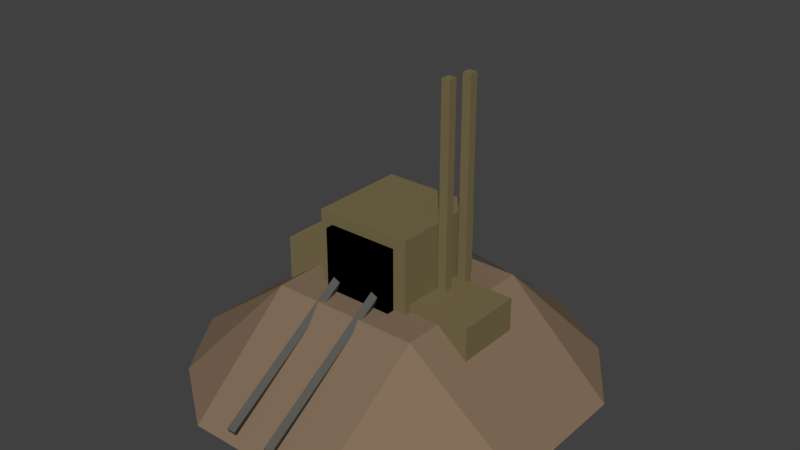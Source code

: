 # Source: Mine.blend  (saved by Blender 2.78.0; exported with 4.5.12 LTS)
import bpy
from mathutils import Matrix  # noqa: F401  (used for matrix-valued properties, if any)

bpy.ops.wm.read_factory_settings(use_empty=True)
scene = bpy.context.scene
scene.name = 'Scene'

# ---- collections
col_collection_1 = bpy.data.collections.new('Collection 1'); scene.collection.children.link(col_collection_1)

# ---- materials (node trees are filled in below, after node groups)
mat_material_005 = bpy.data.materials.new('Material.005')
mat_material_005.alpha_threshold = 0.0
mat_material_005.use_transparent_shadow = False
mat_material_005.diffuse_color = (0.1025, 0.09851, 0.08715, 1.0)
mat_material_005.specular_color = (0.196, 0.1615, 0.1103)
mat_material_005.roughness = 0.5
mat_material_003 = bpy.data.materials.new('Material.003')
mat_material_003.alpha_threshold = 0.0
mat_material_003.use_transparent_shadow = False
mat_material_003.diffuse_color = (0.1902, 0.1515, 0.07286, 1.0)
mat_material_003.specular_color = (0.196, 0.1615, 0.1103)
mat_material_003.roughness = 0.5
mat_material_004 = bpy.data.materials.new('Material.004')
mat_material_004.alpha_threshold = 0.0
mat_material_004.use_transparent_shadow = False
mat_material_004.diffuse_color = (0.0, 0.0, 0.0, 1.0)
mat_material_004.specular_color = (0.0, 0.0, 0.0)
mat_material_004.roughness = 0.5
mat_material_002 = bpy.data.materials.new('Material.002')
mat_material_002.alpha_threshold = 0.0
mat_material_002.use_transparent_shadow = False
mat_material_002.diffuse_color = (0.2266, 0.1596, 0.1027, 1.0)
mat_material_002.specular_color = (0.3343, 0.2974, 0.2014)
mat_material_002.roughness = 0.5

# ---- material node trees

# ---- world
world_world = bpy.data.worlds.new('World'); scene.world = world_world
world_world.color = (0.05088, 0.05088, 0.05088)
world_world.use_sun_shadow = False
world_world.sun_shadow_jitter_overblur = 0.0
world_world.cycles.sampling_method = 'MANUAL'

# ---- meshes
me_cube_009 = bpy.data.meshes.new('Cube.009')
me_cube_009.from_pydata([(-1.0, -1.0, -1.0), (-1.0, -1.0, 1.0), (-1.0, 1.0, -1.0), (-1.0, 1.0, 1.0), (1.0, -1.0, -1.0), (1.0, -1.0, 1.0), (1.0, 1.0, -1.0), (1.0, 1.0, 1.0)], [], [(0, 1, 3, 2), (2, 3, 7, 6), (6, 7, 5, 4), (4, 5, 1, 0), (2, 6, 4, 0), (7, 3, 1, 5)])
me_cube_009.materials.append(mat_material_005)
me_cube_009.use_remesh_preserve_volume = False
me_cube_009.use_remesh_preserve_attributes = False
me_cube_009.use_mirror_vertex_groups = False
me_cube_009.update()
me_cube_008 = bpy.data.meshes.new('Cube.008')
me_cube_008.from_pydata([(-1.0, -1.0, -1.0), (-1.0, -1.0, 1.0), (-1.0, 1.0, -1.0), (-1.0, 1.0, 1.0), (1.0, -1.0, -1.0), (1.0, -1.0, 1.0), (1.0, 1.0, -1.0), (1.0, 1.0, 1.0)], [], [(0, 1, 3, 2), (2, 3, 7, 6), (6, 7, 5, 4), (4, 5, 1, 0), (2, 6, 4, 0), (7, 3, 1, 5)])
me_cube_008.materials.append(mat_material_005)
me_cube_008.use_remesh_preserve_volume = False
me_cube_008.use_remesh_preserve_attributes = False
me_cube_008.use_mirror_vertex_groups = False
me_cube_008.update()
me_cube_007 = bpy.data.meshes.new('Cube.007')
me_cube_007.from_pydata([(-1.0, -1.0, -1.0), (-1.0, -1.0, 1.0), (-1.0, 1.0, -1.0), (-1.0, 1.0, 1.0), (1.0, -1.0, -1.0), (1.0, -1.0, 1.0), (1.0, 1.0, -1.0), (1.0, 1.0, 1.0)], [], [(0, 1, 3, 2), (2, 3, 7, 6), (6, 7, 5, 4), (4, 5, 1, 0), (2, 6, 4, 0), (7, 3, 1, 5)])
me_cube_007.materials.append(mat_material_003)
me_cube_007.use_remesh_preserve_volume = False
me_cube_007.use_remesh_preserve_attributes = False
me_cube_007.use_mirror_vertex_groups = False
me_cube_007.update()
me_cube_006 = bpy.data.meshes.new('Cube.006')
me_cube_006.from_pydata([(-1.0, -1.0, -1.0), (-1.0, -1.0, 1.0), (-1.0, 1.0, -1.0), (-1.0, 1.0, 1.0), (1.0, -1.0, -1.0), (1.0, -1.0, 1.0), (1.0, 1.0, -1.0), (1.0, 1.0, 1.0)], [], [(0, 1, 3, 2), (2, 3, 7, 6), (6, 7, 5, 4), (4, 5, 1, 0), (2, 6, 4, 0), (7, 3, 1, 5)])
me_cube_006.materials.append(mat_material_003)
me_cube_006.use_remesh_preserve_volume = False
me_cube_006.use_remesh_preserve_attributes = False
me_cube_006.use_mirror_vertex_groups = False
me_cube_006.update()
me_cube_005 = bpy.data.meshes.new('Cube.005')
me_cube_005.from_pydata([(-1.0, -1.0, -1.0), (-1.0, -1.0, 1.0), (-1.0, 1.0, -1.0), (-1.0, 1.0, 1.0), (1.0, -1.0, -1.0), (1.0, -1.0, 1.0), (1.0, 1.0, -1.0), (1.0, 1.0, 1.0)], [], [(0, 1, 3, 2), (2, 3, 7, 6), (6, 7, 5, 4), (4, 5, 1, 0), (2, 6, 4, 0), (7, 3, 1, 5)])
me_cube_005.materials.append(mat_material_005)
me_cube_005.use_remesh_preserve_volume = False
me_cube_005.use_remesh_preserve_attributes = False
me_cube_005.use_mirror_vertex_groups = False
me_cube_005.update()
me_cube_004 = bpy.data.meshes.new('Cube.004')
me_cube_004.from_pydata([(-1.0, -1.0, -1.0), (-1.0, -1.0, 1.0), (-1.0, 1.0, -1.0), (-1.0, 1.0, 1.0), (1.0, -1.0, -1.0), (1.0, -1.0, 1.0), (1.0, 1.0, -1.0), (1.0, 1.0, 1.0)], [], [(0, 1, 3, 2), (2, 3, 7, 6), (6, 7, 5, 4), (4, 5, 1, 0), (2, 6, 4, 0), (7, 3, 1, 5)])
me_cube_004.materials.append(mat_material_005)
me_cube_004.use_remesh_preserve_volume = False
me_cube_004.use_remesh_preserve_attributes = False
me_cube_004.use_mirror_vertex_groups = False
me_cube_004.update()
me_cube_003 = bpy.data.meshes.new('Cube.003')
me_cube_003.from_pydata([(-1.0, -1.0, -1.0), (-1.0, -1.0, 1.0), (-1.0, 1.0, -1.0), (-1.0, 1.0, 1.0), (1.0, -1.0, -1.0), (1.0, -1.0, 1.0), (1.0, 1.0, -1.0), (1.0, 1.0, 1.0)], [], [(0, 1, 3, 2), (2, 3, 7, 6), (6, 7, 5, 4), (4, 5, 1, 0), (2, 6, 4, 0), (7, 3, 1, 5)])
me_cube_003.materials.append(mat_material_003)
me_cube_003.use_remesh_preserve_volume = False
me_cube_003.use_remesh_preserve_attributes = False
me_cube_003.use_mirror_vertex_groups = False
me_cube_003.update()
me_cube_002 = bpy.data.meshes.new('Cube.002')
me_cube_002.from_pydata([(-1.0, -1.0, -1.0), (-1.0, -1.0, 1.0), (-1.0, 1.0, -1.0), (-1.0, 1.0, 1.0), (1.0, -1.0, -1.0), (1.0, -1.0, 1.0), (1.0, 1.0, -1.0), (1.0, 1.0, 1.0)], [], [(0, 1, 3, 2), (2, 3, 7, 6), (6, 7, 5, 4), (4, 5, 1, 0), (2, 6, 4, 0), (7, 3, 1, 5)])
me_cube_002.materials.append(mat_material_003)
me_cube_002.use_remesh_preserve_volume = False
me_cube_002.use_remesh_preserve_attributes = False
me_cube_002.use_mirror_vertex_groups = False
me_cube_002.update()
me_cube_001 = bpy.data.meshes.new('Cube.001')
me_cube_001.from_pydata([(-1.0, -1.0, -1.0), (-1.0, -1.0, 1.0), (-1.0, 1.0, -1.0), (-1.0, 1.0, 1.0), (1.0, -1.0, -1.0), (1.0, -1.0, 1.0), (1.0, 1.0, -1.0), (1.0, 1.0, 1.0)], [], [(0, 1, 3, 2), (2, 3, 7, 6), (6, 7, 5, 4), (4, 5, 1, 0), (2, 6, 4, 0), (7, 3, 1, 5)])
me_cube_001.materials.append(mat_material_004)
me_cube_001.use_remesh_preserve_volume = False
me_cube_001.use_remesh_preserve_attributes = False
me_cube_001.use_mirror_vertex_groups = False
me_cube_001.update()
me_cube = bpy.data.meshes.new('Cube')
me_cube.from_pydata([(-1.0, -1.0, -1.0), (-1.0, -1.0, 1.0), (-1.0, 1.0, -1.0), (-1.0, 1.0, 1.0), (1.0, -1.0, -1.0), (1.0, -1.0, 1.0), (1.0, 1.0, -1.0), (1.0, 1.0, 1.0)], [], [(0, 1, 3, 2), (2, 3, 7, 6), (6, 7, 5, 4), (4, 5, 1, 0), (2, 6, 4, 0), (7, 3, 1, 5)])
me_cube.materials.append(mat_material_003)
me_cube.use_remesh_preserve_volume = False
me_cube.use_remesh_preserve_attributes = False
me_cube.use_mirror_vertex_groups = False
me_cube.update()
me_plane_004 = bpy.data.meshes.new('Plane.004')
me_plane_004.from_pydata([(-0.9343, -0.9441, -0.3457), (0.9041, -0.9441, -0.3457), (-0.9343, 0.8943, -0.3457), (0.9041, 0.8943, -0.3457), (-1.225, -0.02809, -0.3142), (0.007447, -1.291, -0.3478), (1.224, -0.02687, -0.3802), (-0.003428, 1.192, -0.3473), (-0.01005, -0.0138, 0.2209), (-1.225, -0.4877, -0.3142), (0.467, -1.291, -0.3478), (1.224, 0.4327, -0.3802), (-0.463, 1.192, -0.3473), (-1.225, 0.4315, -0.3142), (-0.4521, -1.291, -0.3478), (1.224, -0.4865, -0.3802), (0.4562, 1.192, -0.3473), (-0.01005, 0.4862, 0.2209), (-0.01005, -0.5138, 0.2209), (-0.5101, -0.0138, 0.2209), (0.4899, -0.0138, 0.2209), (0.4899, -0.5138, 0.2209), (-0.5101, -0.5138, 0.2209), (-0.5101, 0.4862, 0.2209), (0.4899, 0.4862, 0.2209)], [], [(24, 11, 3, 16), (23, 17, 7, 12), (22, 18, 8, 19), (21, 15, 6, 20), (18, 21, 20, 8), (5, 10, 21, 18), (10, 1, 15, 21), (9, 22, 19, 4), (0, 14, 22, 9), (14, 5, 18, 22), (13, 23, 12, 2), (4, 19, 23, 13), (19, 8, 17, 23), (17, 24, 16, 7), (8, 20, 24, 17), (20, 6, 11, 24)])
me_plane_004.materials.append(mat_material_002)
me_plane_004.use_remesh_preserve_volume = False
me_plane_004.use_remesh_preserve_attributes = False
me_plane_004.use_mirror_vertex_groups = False
me_plane_004.update()

# ---- objects
ob_cube_009 = bpy.data.objects.new('Cube.009', me_cube_009)
ob_cube_008 = bpy.data.objects.new('Cube.008', me_cube_008)
ob_cube_007 = bpy.data.objects.new('Cube.007', me_cube_007)
ob_cube_006 = bpy.data.objects.new('Cube.006', me_cube_006)
ob_cube_005 = bpy.data.objects.new('Cube.005', me_cube_005)
ob_cube_004 = bpy.data.objects.new('Cube.004', me_cube_004)
ob_cube_003 = bpy.data.objects.new('Cube.003', me_cube_003)
ob_cube_002 = bpy.data.objects.new('Cube.002', me_cube_002)
ob_cube_001 = bpy.data.objects.new('Cube.001', me_cube_001)
ob_cube = bpy.data.objects.new('Cube', me_cube)
ob_plane = bpy.data.objects.new('Plane', me_plane_004)

# ---- transforms, parenting, visibility, modifiers, constraints
ob_cube_009.location = (-0.03408, 0.5949, -0.07686)
ob_cube_009.rotation_euler = (0.4101, -0.8379, 0.9973)
ob_cube_009.scale = (0.01634, 0.01634, 0.3873)
ob_cube_009.lineart.crease_threshold = 0.0
ob_cube_008.location = (0.1462, 0.5842, -0.06012)
ob_cube_008.rotation_euler = (0.4101, -0.8379, 0.9973)
ob_cube_008.scale = (0.01634, 0.01634, 0.3873)
ob_cube_008.lineart.crease_threshold = 0.0
ob_cube_007.location = (0.3923, -0.05141, -0.003813)
ob_cube_007.scale = (0.1596, 0.1596, 0.1596)
ob_cube_007.lineart.crease_threshold = 0.0
ob_cube_006.location = (-0.3474, 0.001464, 0.04251)
ob_cube_006.scale = (0.1596, 0.1596, 0.1596)
ob_cube_006.lineart.crease_threshold = 0.0
ob_cube_005.location = (0.1207, -0.585, -0.01326)
ob_cube_005.rotation_euler = (2.603, -0.9368, -0.8987)
ob_cube_005.scale = (0.01797, 0.01797, 0.4261)
ob_cube_005.lineart.crease_threshold = 0.0
ob_cube_004.location = (-0.09463, -0.5842, -0.01956)
ob_cube_004.rotation_euler = (2.603, -0.9368, -0.8987)
ob_cube_004.scale = (0.01797, 0.01797, 0.4261)
ob_cube_004.lineart.crease_threshold = 0.0
ob_cube_003.location = (0.2951, 0.1132, 0.6098)
ob_cube_003.scale = (0.0211, 0.0211, 0.5003)
ob_cube_003.lineart.crease_threshold = 0.0
ob_cube_002.location = (0.2824, -0.00929, 0.6148)
ob_cube_002.scale = (0.0211, 0.0211, 0.5003)
ob_cube_002.lineart.crease_threshold = 0.0
ob_cube_001.location = (0.01942, -0.005397, 0.2429)
ob_cube_001.scale = (0.1709, 0.2761, 0.172)
ob_cube_001.lineart.crease_threshold = 0.0
ob_cube.location = (0.01928, -0.008946, 0.2365)
ob_cube.scale = (0.2347, 0.2347, 0.2347)
ob_cube.lineart.crease_threshold = 0.0
ob_plane.location = (0.04522, -0.01845, -0.0433)
ob_plane.scale = (0.7304, 0.7304, 0.7304)
ob_plane.lineart.crease_threshold = 0.0

# ---- collection membership
col_collection_1.objects.link(ob_cube_009)
col_collection_1.objects.link(ob_cube_008)
col_collection_1.objects.link(ob_cube_007)
col_collection_1.objects.link(ob_cube_006)
col_collection_1.objects.link(ob_cube_005)
col_collection_1.objects.link(ob_cube_004)
col_collection_1.objects.link(ob_cube_003)
col_collection_1.objects.link(ob_cube_002)
col_collection_1.objects.link(ob_cube_001)
col_collection_1.objects.link(ob_cube)
col_collection_1.objects.link(ob_plane)

# ---- scene / render settings (as saved in the file)
scene.frame_start = 1; scene.frame_end = 250; scene.frame_set(1)
scene.render.engine = 'BLENDER_EEVEE_NEXT'
scene.render.resolution_percentage = 50
scene.render.dither_intensity = 0.0
scene.cycles.use_denoising = False
scene.cycles.samples = 128
scene.cycles.sampling_pattern = 'TABULATED_SOBOL'
scene.cycles.light_sampling_threshold = 0.0
scene.cycles.use_adaptive_sampling = False
scene.cycles.use_light_tree = False
scene.cycles.blur_glossy = 0.0
scene.cycles.sample_clamp_indirect = 0.0
scene.view_settings.view_transform = 'Standard'
bpy.context.view_layer.update()

# ---- added for rendering (the .blend has no active camera and no usable light): camera, sun
cam_auto = bpy.data.cameras.new('AutoCamera')
cam_auto.lens = 50.0
cam_auto.sensor_width = 36.0
cam_auto.clip_end = 1000.0
ob_auto_camera = bpy.data.objects.new('AutoCamera', cam_auto)
scene.collection.objects.link(ob_auto_camera)
ob_auto_camera.location = (2.79172, -3.32157, 2.58976)
ob_auto_camera.rotation_euler = (1.09748, -7.21219e-08, 0.694738)
scene.camera = ob_auto_camera
light_auto_sun = bpy.data.lights.new('AutoSun', 'SUN')
light_auto_sun.energy = 3.0
light_auto_sun.angle = 0.0523599
ob_auto_sun = bpy.data.objects.new('AutoSun', light_auto_sun)
scene.collection.objects.link(ob_auto_sun)
ob_auto_sun.rotation_euler = (0.872665, 0.174533, 0.523599)
bpy.context.view_layer.update()
